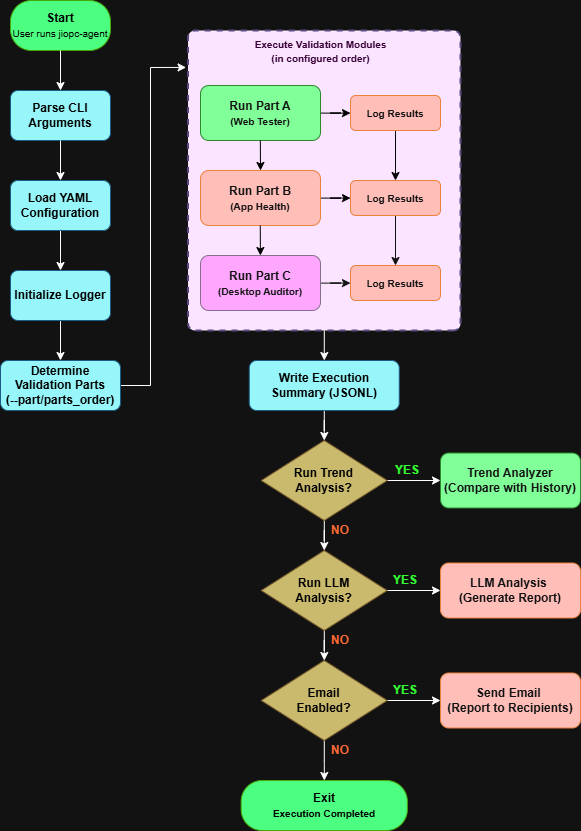

The diagram above was exported from draw.io. Its source (the exported page's mxGraphModel, read from the mxfile embedded in the PNG):
<mxGraphModel dx="1460" dy="1060" grid="1" gridSize="10" guides="1" tooltips="1" connect="1" arrows="1" fold="1" page="1" pageScale="1" pageWidth="850" pageHeight="1100" background="#FFFFFF" math="0" shadow="0">
  <root>
    <mxCell id="0" />
    <mxCell id="1" parent="0" />
    <mxCell id="HqoTWr1bsQmAy-jeuVUm-17" edge="1" parent="1" style="endArrow=classic;html=1;rounded=0;entryX=1.007;entryY=0.877;entryDx=0;entryDy=0;entryPerimeter=0;exitX=1;exitY=0.5;exitDx=0;exitDy=0;" target="4FvKfexvU2tGiyEDfZ6W-22" value="">
      <mxGeometry height="50" relative="1" width="50" as="geometry">
        <Array as="points">
          <mxPoint x="170" y="485" />
          <mxPoint x="170" y="167" />
        </Array>
        <mxPoint x="140" y="485" as="sourcePoint" />
        <mxPoint x="140" y="480" as="targetPoint" />
      </mxGeometry>
    </mxCell>
    <mxCell id="HqoTWr1bsQmAy-jeuVUm-19" parent="1" style="html=1;whiteSpace=wrap;rounded=1;fillColor=light-dark(#D5E8D4,#4DFF80);strokeColor=light-dark(#82B366,#44A607);arcSize=42;" value="&lt;div&gt;&lt;b style=&quot;background-color: transparent;&quot;&gt;&lt;font style=&quot;color: light-dark(rgb(0, 0, 0), rgb(0, 0, 0));&quot;&gt;Start&lt;/font&gt;&lt;/b&gt;&lt;/div&gt;&lt;div&gt;&lt;span style=&quot;background-color: transparent; font-size: 10px;&quot;&gt;&lt;font style=&quot;color: light-dark(rgb(0, 0, 0), rgb(0, 0, 0));&quot;&gt;User runs jiopc-agent&lt;/font&gt;&lt;/span&gt;&lt;/div&gt;" vertex="1">
      <mxGeometry height="50" width="100" x="30" y="100" as="geometry" />
    </mxCell>
    <mxCell id="4FvKfexvU2tGiyEDfZ6W-14" edge="1" parent="1" source="HqoTWr1bsQmAy-jeuVUm-19" style="endArrow=classic;html=1;rounded=0;exitX=0.5;exitY=1;exitDx=0;exitDy=0;" value="">
      <mxGeometry height="50" relative="1" width="50" as="geometry">
        <mxPoint x="90" y="150" as="sourcePoint" />
        <mxPoint x="80" y="190" as="targetPoint" />
      </mxGeometry>
    </mxCell>
    <mxCell id="4FvKfexvU2tGiyEDfZ6W-15" parent="1" style="html=1;whiteSpace=wrap;rounded=1;fillColor=light-dark(#D5E8D4,#97F6F9);strokeColor=light-dark(#82B366,#1B5C87);" value="&lt;div&gt;&lt;font style=&quot;color: light-dark(rgb(0, 0, 0), rgb(0, 0, 0));&quot;&gt;&lt;b style=&quot;&quot;&gt;Parse CLI Arguments&lt;/b&gt;&lt;/font&gt;&lt;/div&gt;" vertex="1">
      <mxGeometry height="50" width="100" x="30" y="190" as="geometry" />
    </mxCell>
    <mxCell id="4FvKfexvU2tGiyEDfZ6W-16" edge="1" parent="1" style="endArrow=classic;html=1;rounded=0;exitX=0.5;exitY=1;exitDx=0;exitDy=0;" value="">
      <mxGeometry height="50" relative="1" width="50" as="geometry">
        <mxPoint x="80" y="240" as="sourcePoint" />
        <mxPoint x="80" y="280" as="targetPoint" />
      </mxGeometry>
    </mxCell>
    <mxCell id="4FvKfexvU2tGiyEDfZ6W-17" parent="1" style="html=1;whiteSpace=wrap;rounded=1;fillColor=light-dark(#D5E8D4,#97F6F9);strokeColor=#82b366;" value="" vertex="1">
      <mxGeometry height="50" width="100" x="30" y="280" as="geometry" />
    </mxCell>
    <mxCell id="4FvKfexvU2tGiyEDfZ6W-19" edge="1" parent="1" style="endArrow=classic;html=1;rounded=0;exitX=0.5;exitY=1;exitDx=0;exitDy=0;" value="">
      <mxGeometry height="50" relative="1" width="50" as="geometry">
        <mxPoint x="80" y="330" as="sourcePoint" />
        <mxPoint x="80" y="370" as="targetPoint" />
      </mxGeometry>
    </mxCell>
    <mxCell id="4FvKfexvU2tGiyEDfZ6W-20" edge="1" parent="1" style="endArrow=classic;html=1;rounded=0;exitX=0.5;exitY=1;exitDx=0;exitDy=0;" value="">
      <mxGeometry height="50" relative="1" width="50" as="geometry">
        <mxPoint x="80" y="420" as="sourcePoint" />
        <mxPoint x="80" y="460" as="targetPoint" />
      </mxGeometry>
    </mxCell>
    <mxCell id="lHFvAGCFPTt8KUwsI0Hq-13" edge="1" parent="1" source="4FvKfexvU2tGiyEDfZ6W-22" style="edgeStyle=orthogonalEdgeStyle;rounded=0;orthogonalLoop=1;jettySize=auto;html=1;" target="lHFvAGCFPTt8KUwsI0Hq-12" value="">
      <mxGeometry relative="1" as="geometry" />
    </mxCell>
    <mxCell id="4FvKfexvU2tGiyEDfZ6W-22" parent="1" style="rounded=1;whiteSpace=wrap;html=1;absoluteArcSize=1;arcSize=14;strokeWidth=2;dashed=1;fillColor=light-dark(#E1D5E7,#FAE4FF);strokeColor=light-dark(#9673A6,#5B4A81);direction=west;" value="" vertex="1">
      <mxGeometry height="300" width="272.5" x="207.5" y="130" as="geometry" />
    </mxCell>
    <mxCell id="4FvKfexvU2tGiyEDfZ6W-24" parent="1" style="text;strokeColor=none;fillColor=none;spacingLeft=4;spacingRight=4;overflow=hidden;rotatable=0;points=[[0,0.5],[1,0.5]];portConstraint=eastwest;fontSize=12;whiteSpace=wrap;html=1;align=center;" value="&lt;b&gt;&lt;font style=&quot;font-size: 10px; color: light-dark(rgb(0, 0, 0), rgb(55, 0, 55));&quot;&gt;Execute Validation Modules (in configured order)&lt;/font&gt;&lt;/b&gt;" vertex="1">
      <mxGeometry height="40" width="155" x="262.5" y="130" as="geometry" />
    </mxCell>
    <mxCell id="lHFvAGCFPTt8KUwsI0Hq-5" edge="1" parent="1" source="4FvKfexvU2tGiyEDfZ6W-25" style="edgeStyle=orthogonalEdgeStyle;rounded=0;orthogonalLoop=1;jettySize=auto;html=1;strokeColor=light-dark(#000000,#000000);" target="lHFvAGCFPTt8KUwsI0Hq-4" value="">
      <mxGeometry relative="1" as="geometry" />
    </mxCell>
    <mxCell id="4FvKfexvU2tGiyEDfZ6W-25" parent="1" style="html=1;whiteSpace=wrap;rounded=1;fillColor=light-dark(#008A00,#81FF98);strokeColor=light-dark(#005700,#2C892C);fontColor=#ffffff;" value="&lt;div&gt;&lt;b&gt;Run Part A&lt;/b&gt;&lt;/div&gt;&lt;div&gt;&lt;span style=&quot;font-size: 10px;&quot;&gt;&lt;b&gt;(Web Tester)&lt;/b&gt;&lt;/span&gt;&lt;/div&gt;" vertex="1">
      <mxGeometry height="55" width="120" x="220" y="185" as="geometry" />
    </mxCell>
    <mxCell id="lHFvAGCFPTt8KUwsI0Hq-11" edge="1" parent="1" source="uoLZj3ujCOjYzclbXKfk-1" style="edgeStyle=orthogonalEdgeStyle;rounded=0;orthogonalLoop=1;jettySize=auto;html=1;strokeColor=light-dark(#000000,#000000);" target="lHFvAGCFPTt8KUwsI0Hq-7" value="">
      <mxGeometry relative="1" as="geometry" />
    </mxCell>
    <mxCell id="uoLZj3ujCOjYzclbXKfk-1" parent="1" style="html=1;whiteSpace=wrap;rounded=1;fillColor=light-dark(#A20025,#FFBEB8);fontColor=#ffffff;strokeColor=light-dark(#6F0000,#EC813D);" value="&lt;div&gt;&lt;b&gt;Run Part B&lt;/b&gt;&lt;/div&gt;&lt;div&gt;&lt;span style=&quot;font-size: 10px;&quot;&gt;&lt;b&gt;(App Health)&lt;/b&gt;&lt;/span&gt;&lt;/div&gt;" vertex="1">
      <mxGeometry height="55" width="120" x="220" y="270" as="geometry" />
    </mxCell>
    <mxCell id="lHFvAGCFPTt8KUwsI0Hq-10" edge="1" parent="1" source="uoLZj3ujCOjYzclbXKfk-2" style="edgeStyle=orthogonalEdgeStyle;rounded=0;orthogonalLoop=1;jettySize=auto;html=1;strokeColor=light-dark(#000000,#141414);" target="lHFvAGCFPTt8KUwsI0Hq-6" value="">
      <mxGeometry relative="1" as="geometry" />
    </mxCell>
    <mxCell id="uoLZj3ujCOjYzclbXKfk-2" parent="1" style="html=1;whiteSpace=wrap;rounded=1;fillColor=#6a00ff;fontColor=#ffffff;strokeColor=light-dark(#3700CC,#876E90);" value="&lt;div&gt;&lt;b&gt;Run Part C&lt;/b&gt;&lt;/div&gt;&lt;div&gt;&lt;span style=&quot;font-size: 10px;&quot;&gt;&lt;b&gt;(Desktop Auditor)&lt;/b&gt;&lt;/span&gt;&lt;/div&gt;" vertex="1">
      <mxGeometry height="55" width="120" x="220" y="355" as="geometry" />
    </mxCell>
    <mxCell id="uoLZj3ujCOjYzclbXKfk-3" edge="1" parent="1" style="endArrow=classic;html=1;rounded=0;exitX=0.5;exitY=1;exitDx=0;exitDy=0;entryX=0.5;entryY=0;entryDx=0;entryDy=0;strokeColor=light-dark(#000000,#000000);" target="uoLZj3ujCOjYzclbXKfk-1" value="">
      <mxGeometry height="50" relative="1" width="50" as="geometry">
        <mxPoint x="279.83" y="240" as="sourcePoint" />
        <mxPoint x="280" y="260" as="targetPoint" />
      </mxGeometry>
    </mxCell>
    <mxCell id="uoLZj3ujCOjYzclbXKfk-6" edge="1" parent="1" style="endArrow=classic;html=1;rounded=0;exitX=0.5;exitY=1;exitDx=0;exitDy=0;entryX=0.5;entryY=0;entryDx=0;entryDy=0;strokeColor=light-dark(#000000,#000000);" value="">
      <mxGeometry height="50" relative="1" width="50" as="geometry">
        <mxPoint x="279.75" y="325" as="sourcePoint" />
        <mxPoint x="279.92" y="355" as="targetPoint" />
      </mxGeometry>
    </mxCell>
    <mxCell id="lHFvAGCFPTt8KUwsI0Hq-1" parent="1" style="html=1;whiteSpace=wrap;rounded=1;fillColor=light-dark(#D5E8D4,#97F6F9);strokeColor=light-dark(#82B366,#1B5C87);" value="&lt;b&gt;&lt;font style=&quot;color: light-dark(rgb(0, 0, 0), rgb(0, 0, 0));&quot;&gt;Load YAML Configuration&lt;/font&gt;&lt;/b&gt;" vertex="1">
      <mxGeometry height="50" width="100" x="30" y="280" as="geometry" />
    </mxCell>
    <mxCell id="lHFvAGCFPTt8KUwsI0Hq-2" parent="1" style="html=1;whiteSpace=wrap;rounded=1;fillColor=light-dark(#D5E8D4,#97F6F9);strokeColor=light-dark(#82B366,#1B5C87);" value="&lt;b&gt;&lt;font style=&quot;color: light-dark(rgb(0, 0, 0), rgb(0, 0, 0));&quot;&gt;Initialize Logger&lt;/font&gt;&lt;/b&gt;" vertex="1">
      <mxGeometry height="50" width="100" x="30" y="370" as="geometry" />
    </mxCell>
    <mxCell id="lHFvAGCFPTt8KUwsI0Hq-3" parent="1" style="html=1;whiteSpace=wrap;rounded=1;fillColor=light-dark(#D5E8D4,#97F6F9);strokeColor=light-dark(#82B366,#1B5C87);" value="&lt;div&gt;&lt;font style=&quot;color: light-dark(rgb(0, 0, 0), rgb(0, 0, 0));&quot;&gt;&lt;b&gt;Determine Validation Parts&lt;/b&gt;&lt;/font&gt;&lt;/div&gt;&lt;div&gt;&lt;font style=&quot;color: light-dark(rgb(0, 0, 0), rgb(0, 0, 0));&quot;&gt;&lt;b&gt;(--part/parts_order)&lt;/b&gt;&lt;/font&gt;&lt;/div&gt;" vertex="1">
      <mxGeometry height="50" width="120" x="20" y="460" as="geometry" />
    </mxCell>
    <mxCell id="lHFvAGCFPTt8KUwsI0Hq-8" edge="1" parent="1" source="lHFvAGCFPTt8KUwsI0Hq-4" style="edgeStyle=orthogonalEdgeStyle;rounded=0;orthogonalLoop=1;jettySize=auto;html=1;strokeColor=light-dark(#000000,#060606);" target="lHFvAGCFPTt8KUwsI0Hq-7" value="">
      <mxGeometry relative="1" as="geometry" />
    </mxCell>
    <mxCell id="lHFvAGCFPTt8KUwsI0Hq-4" parent="1" style="html=1;whiteSpace=wrap;rounded=1;fillColor=light-dark(#A20025,#FFBEB8);fontColor=#ffffff;strokeColor=light-dark(#6F0000,#EC813D);" value="&lt;div&gt;&lt;b&gt;&lt;font style=&quot;font-size: 10px;&quot;&gt;Log Results&lt;/font&gt;&lt;/b&gt;&lt;/div&gt;" vertex="1">
      <mxGeometry height="35" width="90" x="370" y="195" as="geometry" />
    </mxCell>
    <mxCell id="lHFvAGCFPTt8KUwsI0Hq-6" parent="1" style="html=1;whiteSpace=wrap;rounded=1;fillColor=light-dark(#A20025,#FFBEB8);fontColor=#ffffff;strokeColor=light-dark(#6F0000,#EC813D);" value="&lt;div&gt;&lt;b&gt;&lt;font style=&quot;font-size: 10px;&quot;&gt;Log Results&lt;/font&gt;&lt;/b&gt;&lt;/div&gt;" vertex="1">
      <mxGeometry height="35" width="90" x="370" y="365" as="geometry" />
    </mxCell>
    <mxCell id="lHFvAGCFPTt8KUwsI0Hq-9" edge="1" parent="1" source="lHFvAGCFPTt8KUwsI0Hq-7" style="edgeStyle=orthogonalEdgeStyle;rounded=0;orthogonalLoop=1;jettySize=auto;html=1;strokeColor=light-dark(#000000,#121212);" target="lHFvAGCFPTt8KUwsI0Hq-6" value="">
      <mxGeometry relative="1" as="geometry" />
    </mxCell>
    <mxCell id="lHFvAGCFPTt8KUwsI0Hq-7" parent="1" style="html=1;whiteSpace=wrap;rounded=1;fillColor=light-dark(#A20025,#FFBEB8);fontColor=#ffffff;strokeColor=light-dark(#6F0000,#EC813D);" value="&lt;div&gt;&lt;b&gt;&lt;font style=&quot;font-size: 10px;&quot;&gt;Log Results&lt;/font&gt;&lt;/b&gt;&lt;/div&gt;" vertex="1">
      <mxGeometry height="35" width="90" x="370" y="280" as="geometry" />
    </mxCell>
    <mxCell id="lHFvAGCFPTt8KUwsI0Hq-26" edge="1" parent="1" source="lHFvAGCFPTt8KUwsI0Hq-12" style="edgeStyle=orthogonalEdgeStyle;rounded=0;orthogonalLoop=1;jettySize=auto;html=1;entryX=0.5;entryY=0;entryDx=0;entryDy=0;" target="lHFvAGCFPTt8KUwsI0Hq-14" value="">
      <mxGeometry relative="1" as="geometry" />
    </mxCell>
    <mxCell id="lHFvAGCFPTt8KUwsI0Hq-12" parent="1" style="html=1;whiteSpace=wrap;rounded=1;fillColor=light-dark(#D5E8D4,#97F6F9);strokeColor=light-dark(#82B366,#1B5C87);" value="&lt;b&gt;&lt;font style=&quot;color: light-dark(rgb(0, 0, 0), rgb(0, 0, 0));&quot;&gt;Write Execution Summary (JSONL)&lt;/font&gt;&lt;/b&gt;" vertex="1">
      <mxGeometry height="50" width="150" x="268.75" y="460" as="geometry" />
    </mxCell>
    <mxCell id="lHFvAGCFPTt8KUwsI0Hq-25" edge="1" parent="1" source="lHFvAGCFPTt8KUwsI0Hq-14" style="edgeStyle=orthogonalEdgeStyle;rounded=0;orthogonalLoop=1;jettySize=auto;html=1;entryX=0.5;entryY=0;entryDx=0;entryDy=0;" target="lHFvAGCFPTt8KUwsI0Hq-21" value="">
      <mxGeometry relative="1" as="geometry" />
    </mxCell>
    <mxCell id="lHFvAGCFPTt8KUwsI0Hq-32" edge="1" parent="1" source="lHFvAGCFPTt8KUwsI0Hq-14" style="edgeStyle=orthogonalEdgeStyle;rounded=0;orthogonalLoop=1;jettySize=auto;html=1;" target="lHFvAGCFPTt8KUwsI0Hq-31" value="">
      <mxGeometry relative="1" as="geometry" />
    </mxCell>
    <mxCell id="lHFvAGCFPTt8KUwsI0Hq-14" parent="1" style="rhombus;whiteSpace=wrap;html=1;fillColor=light-dark(#FAD7AC,#CABA6E);strokeColor=light-dark(#B46504,#785B2C);" value="" vertex="1">
      <mxGeometry height="80" width="126" x="280.75" y="540" as="geometry" />
    </mxCell>
    <mxCell id="lHFvAGCFPTt8KUwsI0Hq-16" parent="1" style="text;html=1;whiteSpace=wrap;strokeColor=none;fillColor=none;align=center;verticalAlign=middle;rounded=0;" value="&lt;b&gt;&lt;font style=&quot;color: light-dark(rgb(0, 0, 0), rgb(0, 0, 0));&quot;&gt;Run Trend Analysis?&lt;/font&gt;&lt;/b&gt;" vertex="1">
      <mxGeometry height="30" width="73" x="307.25" y="565" as="geometry" />
    </mxCell>
    <mxCell id="lHFvAGCFPTt8KUwsI0Hq-27" edge="1" parent="1" source="lHFvAGCFPTt8KUwsI0Hq-21" style="edgeStyle=orthogonalEdgeStyle;rounded=0;orthogonalLoop=1;jettySize=auto;html=1;entryX=0.5;entryY=0;entryDx=0;entryDy=0;" target="lHFvAGCFPTt8KUwsI0Hq-23" value="">
      <mxGeometry relative="1" as="geometry">
        <mxPoint x="340" y="760" as="targetPoint" />
      </mxGeometry>
    </mxCell>
    <mxCell id="lHFvAGCFPTt8KUwsI0Hq-36" edge="1" parent="1" source="lHFvAGCFPTt8KUwsI0Hq-21" style="edgeStyle=orthogonalEdgeStyle;rounded=0;orthogonalLoop=1;jettySize=auto;html=1;" target="lHFvAGCFPTt8KUwsI0Hq-34" value="">
      <mxGeometry relative="1" as="geometry" />
    </mxCell>
    <mxCell id="lHFvAGCFPTt8KUwsI0Hq-21" parent="1" style="rhombus;whiteSpace=wrap;html=1;fillColor=light-dark(#FAD7AC,#CABA6E);strokeColor=light-dark(#B46504,#785B2C);" value="" vertex="1">
      <mxGeometry height="80" width="126" x="280.75" y="650" as="geometry" />
    </mxCell>
    <mxCell id="lHFvAGCFPTt8KUwsI0Hq-22" parent="1" style="text;html=1;whiteSpace=wrap;strokeColor=none;fillColor=none;align=center;verticalAlign=middle;rounded=0;" value="&lt;b&gt;&lt;font style=&quot;color: light-dark(rgb(0, 0, 0), rgb(0, 0, 0));&quot;&gt;Run LLM Analysis?&lt;/font&gt;&lt;/b&gt;" vertex="1">
      <mxGeometry height="30" width="73" x="307.25" y="675" as="geometry" />
    </mxCell>
    <mxCell id="lHFvAGCFPTt8KUwsI0Hq-37" edge="1" parent="1" source="lHFvAGCFPTt8KUwsI0Hq-23" style="edgeStyle=orthogonalEdgeStyle;rounded=0;orthogonalLoop=1;jettySize=auto;html=1;" target="lHFvAGCFPTt8KUwsI0Hq-35" value="">
      <mxGeometry relative="1" as="geometry" />
    </mxCell>
    <mxCell id="lHFvAGCFPTt8KUwsI0Hq-42" edge="1" parent="1" source="lHFvAGCFPTt8KUwsI0Hq-23" style="edgeStyle=orthogonalEdgeStyle;rounded=0;orthogonalLoop=1;jettySize=auto;html=1;" target="lHFvAGCFPTt8KUwsI0Hq-41" value="">
      <mxGeometry relative="1" as="geometry" />
    </mxCell>
    <mxCell id="lHFvAGCFPTt8KUwsI0Hq-23" parent="1" style="rhombus;whiteSpace=wrap;html=1;fillColor=light-dark(#FAD7AC,#CABA6E);strokeColor=light-dark(#B46504,#785B2C);" value="" vertex="1">
      <mxGeometry height="80" width="126" x="280.75" y="760" as="geometry" />
    </mxCell>
    <mxCell id="lHFvAGCFPTt8KUwsI0Hq-24" parent="1" style="text;html=1;whiteSpace=wrap;strokeColor=none;fillColor=none;align=center;verticalAlign=middle;rounded=0;" value="&lt;b&gt;&lt;font style=&quot;color: light-dark(rgb(0, 0, 0), rgb(0, 0, 0));&quot;&gt;Email Enabled?&lt;/font&gt;&lt;/b&gt;" vertex="1">
      <mxGeometry height="30" width="73" x="307.25" y="785" as="geometry" />
    </mxCell>
    <mxCell id="lHFvAGCFPTt8KUwsI0Hq-28" parent="1" style="text;html=1;whiteSpace=wrap;strokeColor=none;fillColor=none;align=center;verticalAlign=middle;rounded=0;" value="&lt;b&gt;&lt;font style=&quot;color: light-dark(rgb(0, 0, 0), rgb(255, 105, 51));&quot;&gt;NO&lt;/font&gt;&lt;/b&gt;" vertex="1">
      <mxGeometry height="20" width="40" x="340.25" y="620" as="geometry" />
    </mxCell>
    <mxCell id="lHFvAGCFPTt8KUwsI0Hq-29" parent="1" style="text;html=1;whiteSpace=wrap;strokeColor=none;fillColor=none;align=center;verticalAlign=middle;rounded=0;" value="&lt;b&gt;&lt;font style=&quot;color: light-dark(rgb(0, 0, 0), rgb(255, 105, 51));&quot;&gt;NO&lt;/font&gt;&lt;/b&gt;" vertex="1">
      <mxGeometry height="20" width="40" x="340" y="730" as="geometry" />
    </mxCell>
    <mxCell id="lHFvAGCFPTt8KUwsI0Hq-30" parent="1" style="text;html=1;whiteSpace=wrap;strokeColor=none;fillColor=none;align=center;verticalAlign=middle;rounded=0;" value="&lt;b&gt;&lt;font style=&quot;color: light-dark(rgb(0, 0, 0), rgb(255, 105, 51));&quot;&gt;NO&lt;/font&gt;&lt;/b&gt;" vertex="1">
      <mxGeometry height="20" width="40" x="340" y="840" as="geometry" />
    </mxCell>
    <mxCell id="lHFvAGCFPTt8KUwsI0Hq-31" parent="1" style="html=1;whiteSpace=wrap;rounded=1;fillColor=light-dark(#008A00,#81FF98);strokeColor=light-dark(#005700,#2C892C);fontColor=#ffffff;" value="&lt;div&gt;&lt;b&gt;Trend Analyzer (Compare with History)&lt;/b&gt;&lt;/div&gt;" vertex="1">
      <mxGeometry height="55" width="140" x="460" y="552.5" as="geometry" />
    </mxCell>
    <mxCell id="lHFvAGCFPTt8KUwsI0Hq-33" parent="1" style="text;html=1;whiteSpace=wrap;strokeColor=none;fillColor=none;align=center;verticalAlign=middle;rounded=0;" value="&lt;b&gt;&lt;font style=&quot;color: light-dark(rgb(0, 0, 0), rgb(51, 255, 51));&quot;&gt;YES&lt;/font&gt;&lt;/b&gt;" vertex="1">
      <mxGeometry height="20" width="40" x="406.75" y="560" as="geometry" />
    </mxCell>
    <mxCell id="lHFvAGCFPTt8KUwsI0Hq-34" parent="1" style="html=1;whiteSpace=wrap;rounded=1;fillColor=light-dark(#A20025,#FFBEB8);fontColor=#ffffff;strokeColor=light-dark(#6F0000,#EC813D);" value="&lt;div&gt;&lt;b&gt;LLM Analysis&amp;nbsp;&lt;/b&gt;&lt;/div&gt;&lt;div&gt;&lt;b&gt;(Generate Report)&lt;/b&gt;&lt;/div&gt;" vertex="1">
      <mxGeometry height="55" width="140" x="460" y="662.5" as="geometry" />
    </mxCell>
    <mxCell id="lHFvAGCFPTt8KUwsI0Hq-35" parent="1" style="html=1;whiteSpace=wrap;rounded=1;fillColor=light-dark(#A20025,#FFBEB8);fontColor=#ffffff;strokeColor=light-dark(#6F0000,#EC813D);" value="&lt;div&gt;&lt;b&gt;Send Email&amp;nbsp;&lt;/b&gt;&lt;/div&gt;&lt;div&gt;&lt;b&gt;(Report to Recipients)&lt;/b&gt;&lt;/div&gt;" vertex="1">
      <mxGeometry height="55" width="140" x="460" y="772.5" as="geometry" />
    </mxCell>
    <mxCell id="lHFvAGCFPTt8KUwsI0Hq-38" parent="1" style="text;html=1;whiteSpace=wrap;strokeColor=none;fillColor=none;align=center;verticalAlign=middle;rounded=0;" value="&lt;b&gt;&lt;font style=&quot;color: light-dark(rgb(0, 0, 0), rgb(51, 255, 51));&quot;&gt;YES&lt;/font&gt;&lt;/b&gt;" vertex="1">
      <mxGeometry height="20" width="40" x="405" y="670" as="geometry" />
    </mxCell>
    <mxCell id="lHFvAGCFPTt8KUwsI0Hq-39" parent="1" style="text;html=1;whiteSpace=wrap;strokeColor=none;fillColor=none;align=center;verticalAlign=middle;rounded=0;" value="&lt;b&gt;&lt;font style=&quot;color: light-dark(rgb(0, 0, 0), rgb(51, 255, 51));&quot;&gt;YES&lt;/font&gt;&lt;/b&gt;" vertex="1">
      <mxGeometry height="20" width="40" x="405" y="780" as="geometry" />
    </mxCell>
    <mxCell id="lHFvAGCFPTt8KUwsI0Hq-41" parent="1" style="html=1;whiteSpace=wrap;rounded=1;fillColor=light-dark(#D5E8D4,#4DFF80);strokeColor=light-dark(#82B366,#44A607);arcSize=42;" value="&lt;div&gt;&lt;b style=&quot;background-color: transparent;&quot;&gt;&lt;font style=&quot;color: light-dark(rgb(0, 0, 0), rgb(0, 0, 0));&quot;&gt;Exit&lt;/font&gt;&lt;/b&gt;&lt;/div&gt;&lt;div&gt;&lt;span style=&quot;background-color: transparent; font-size: 10px;&quot;&gt;&lt;font style=&quot;color: light-dark(rgb(0, 0, 0), rgb(0, 0, 0));&quot;&gt;&lt;b&gt;Execution Completed&lt;/b&gt;&lt;/font&gt;&lt;/span&gt;&lt;/div&gt;" vertex="1">
      <mxGeometry height="50" width="166.25" x="260.62" y="880" as="geometry" />
    </mxCell>
  </root>
</mxGraphModel>